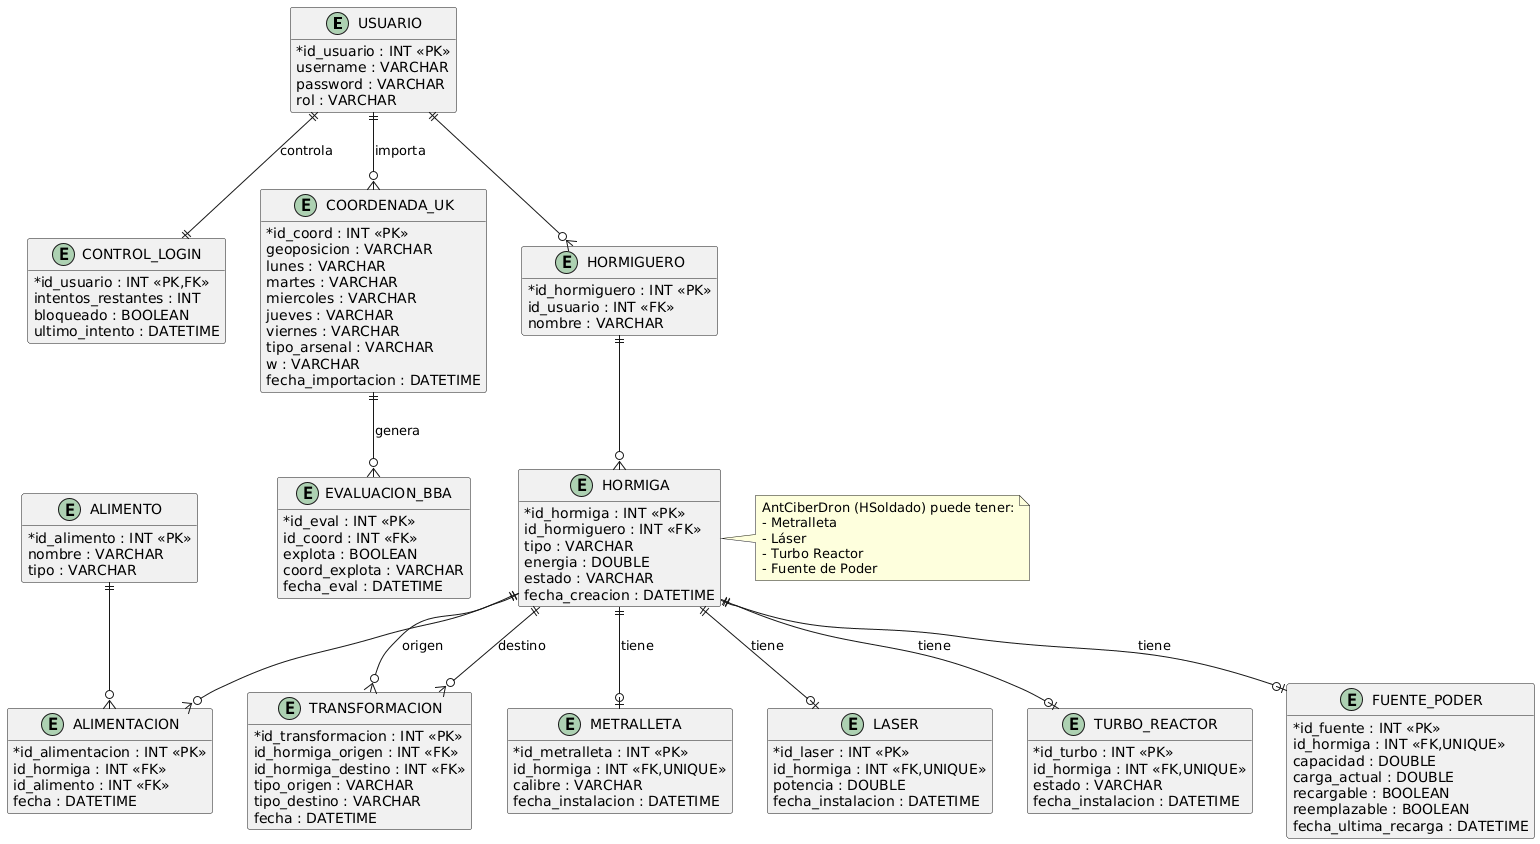

The diagram above was rendered by PlantUML. Its source (embedded in the PNG):
@startuml
hide methods
skinparam classAttributeIconSize 0

' =====================
' USUARIOS / LOGIN
' =====================
entity "USUARIO" as U {
  *id_usuario : INT <<PK>>
  username : VARCHAR
  password : VARCHAR
  rol : VARCHAR
}

entity "CONTROL_LOGIN" as CL {
  *id_usuario : INT <<PK,FK>>
  intentos_restantes : INT
  bloqueado : BOOLEAN
  ultimo_intento : DATETIME
}
U ||--|| CL : controla

' =====================
' COORDENADAS
' =====================
entity "COORDENADA_UK" as C {
  *id_coord : INT <<PK>>
  geoposicion : VARCHAR
  lunes : VARCHAR
  martes : VARCHAR
  miercoles : VARCHAR
  jueves : VARCHAR
  viernes : VARCHAR
  tipo_arsenal : VARCHAR
  w : VARCHAR
  fecha_importacion : DATETIME
}

U ||--o{ C : importa

' =====================
' RESULTADO DFA / BBA
' =====================
entity "EVALUACION_BBA" as E {
  *id_eval : INT <<PK>>
  id_coord : INT <<FK>>
  explota : BOOLEAN
  coord_explota : VARCHAR
  fecha_eval : DATETIME
}
C ||--o{ E : genera

' =====================
' HORMIGUERO / HORMIGAS
' =====================
entity "HORMIGUERO" as H {
  *id_hormiguero : INT <<PK>>
  id_usuario : INT <<FK>>
  nombre : VARCHAR
}

entity "HORMIGA" as HO {
  *id_hormiga : INT <<PK>>
  id_hormiguero : INT <<FK>>
  tipo : VARCHAR
  energia : DOUBLE
  estado : VARCHAR
  fecha_creacion : DATETIME
}

U ||--o{ H
H ||--o{ HO

' =====================
' ALIMENTOS
' =====================
entity "ALIMENTO" as A {
  *id_alimento : INT <<PK>>
  nombre : VARCHAR
  tipo : VARCHAR
}

entity "ALIMENTACION" as AL {
  *id_alimentacion : INT <<PK>>
  id_hormiga : INT <<FK>>
  id_alimento : INT <<FK>>
  fecha : DATETIME
}

HO ||--o{ AL
A  ||--o{ AL

' =====================
' TRANSFORMACIÓN
' =====================
entity "TRANSFORMACION" as T {
  *id_transformacion : INT <<PK>>
  id_hormiga_origen : INT <<FK>>
  id_hormiga_destino : INT <<FK>>
  tipo_origen : VARCHAR
  tipo_destino : VARCHAR
  fecha : DATETIME
}

HO ||--o{ T : origen
HO ||--o{ T : destino

' =====================
' METRALLETA
' =====================
entity "METRALLETA" as M {
  *id_metralleta : INT <<PK>>
  id_hormiga : INT <<FK,UNIQUE>>
  calibre : VARCHAR
  fecha_instalacion : DATETIME
}

HO ||--o| M : tiene

' =====================
' LASER
' =====================
entity "LASER" as L {
  *id_laser : INT <<PK>>
  id_hormiga : INT <<FK,UNIQUE>>
  potencia : DOUBLE
  fecha_instalacion : DATETIME
}

HO ||--o| L : tiene

' =====================
' TURBO REACTOR
' =====================
entity "TURBO_REACTOR" as TR {
  *id_turbo : INT <<PK>>
  id_hormiga : INT <<FK,UNIQUE>>
  estado : VARCHAR
  fecha_instalacion : DATETIME
}

HO ||--o| TR : tiene

' =====================
' FUENTE DE PODER
' =====================
entity "FUENTE_PODER" as FP {
  *id_fuente : INT <<PK>>
  id_hormiga : INT <<FK,UNIQUE>>
  capacidad : DOUBLE
  carga_actual : DOUBLE
  recargable : BOOLEAN
  reemplazable : BOOLEAN
  fecha_ultima_recarga : DATETIME
}

HO ||--o| FP : tiene

note right of HO
  AntCiberDron (HSoldado) puede tener:
  - Metralleta
  - Láser
  - Turbo Reactor
  - Fuente de Poder
end note
@enduml